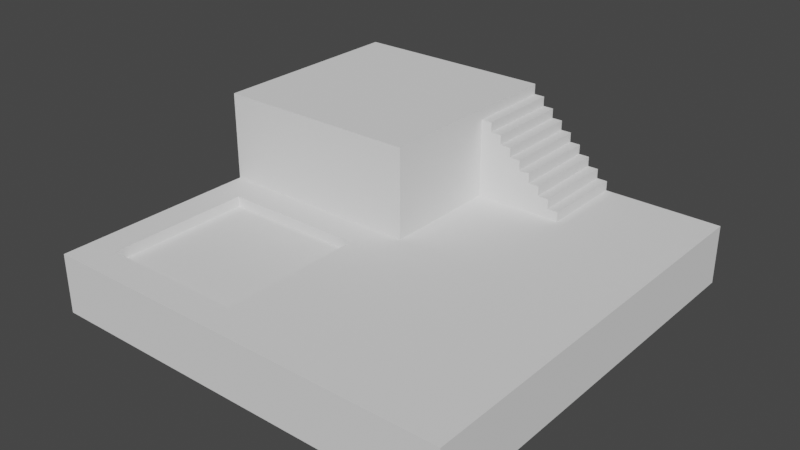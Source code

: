 # Source: Test_Gym.blend  (saved by Blender 2.81.16; exported with 4.5.12 LTS)
import bpy
from mathutils import Matrix  # noqa: F401  (used for matrix-valued properties, if any)

bpy.ops.wm.read_factory_settings(use_empty=True)
scene = bpy.context.scene
scene.name = 'Scene'

# ---- collections
col_collection = bpy.data.collections.new('Collection'); scene.collection.children.link(col_collection)

# ---- world
world_world = bpy.data.worlds.new('World'); scene.world = world_world
world_world.use_nodes = True; world_world.node_tree.nodes.clear()
_N = world_world.node_tree.nodes; _L = world_world.node_tree.links
n0 = _N.new('ShaderNodeOutputWorld'); n0.name = 'World Output'; n0.location = (300, 300)
n1 = _N.new('ShaderNodeBackground'); n1.name = 'Background'; n1.location = (10, 300)
n1.inputs[0].default_value = (0.05088, 0.05088, 0.05088, 1.0)
_L.new(n1.outputs[0], n0.inputs[0])
n0.is_active_output = True
world_world.color = (0.05088, 0.05088, 0.05088)
world_world.use_sun_shadow = False
world_world.sun_shadow_jitter_overblur = 0.0

# ---- meshes
me_cube_001 = bpy.data.meshes.new('Cube.001')
me_cube_001.from_pydata([(-5.0, -5.0, -2.0), (-4.252, -4.252, 0.0), (-5.0, 5.0, -2.0), (5.0, -5.0, -2.0), (5.0, -5.0, 0.0), (5.0, 5.0, -2.0), (5.0, 5.0, 0.0), (-5.0, 0.0, -2.0), (-4.252, -0.7482, 0.0), (5.0, 0.0, -2.0), (5.0, 0.0, 0.0), (0.0, 5.0, -2.0), (0.0, -5.0, -2.0), (-0.7482, -4.252, 0.0), (0.0, 0.0, -2.0), (-5.0, 5.0, 0.0), (0.0, 5.0, 0.0), (-0.7482, -0.7482, 0.0), (-5.0, 0.0, 3.0), (-5.0, 5.0, 3.0), (0.0, 5.0, 3.0), (0.0, 0.0, 3.0), (0.0, 5.0, 0.3333), (0.0, 5.0, 0.6667), (0.0, 5.0, 1.0), (0.0, 5.0, 1.333), (0.0, 5.0, 1.667), (0.0, 5.0, 2.0), (0.0, 5.0, 2.333), (0.0, 5.0, 2.667), (0.0, 0.0, 2.667), (0.0, 0.0, 2.333), (0.0, 0.0, 2.0), (0.0, 0.0, 1.667), (0.0, 0.0, 1.333), (0.0, 0.0, 1.0), (0.0, 0.0, 0.6667), (0.0, 0.0, 0.3333), (-5.0, 5.0, 0.3333), (-5.0, 5.0, 0.6667), (-5.0, 5.0, 1.0), (-5.0, 5.0, 1.333), (-5.0, 5.0, 1.667), (-5.0, 5.0, 2.0), (-5.0, 5.0, 2.333), (-5.0, 5.0, 2.667), (-5.0, 0.0, 2.667), (-5.0, 0.0, 2.333), (-5.0, 0.0, 2.0), (-5.0, 0.0, 1.667), (-5.0, 0.0, 1.333), (-5.0, 0.0, 1.0), (-5.0, 0.0, 0.6667), (-5.0, 0.0, 0.3333), (5.0, 2.875, -2.0), (-5.0, 2.875, -2.0), (5.0, 2.875, 0.0), (0.0, 2.875, -2.0), (0.0, 2.875, 0.0), (-5.0, 2.875, 0.0), (-5.0, 2.875, 3.0), (0.0, 2.875, 3.0), (-5.0, 2.875, 0.3333), (-5.0, 2.875, 0.6667), (-5.0, 2.875, 1.0), (-5.0, 2.875, 1.333), (-5.0, 2.875, 1.667), (-5.0, 2.875, 2.0), (-5.0, 2.875, 2.333), (-5.0, 2.875, 2.667), (0.0, 2.875, 0.3333), (0.0, 2.875, 0.6667), (0.0, 2.875, 1.0), (0.0, 2.875, 1.333), (0.0, 2.875, 1.667), (0.0, 2.875, 2.0), (0.0, 2.875, 2.333), (0.0, 2.875, 2.667), (2.5, 5.0, 0.0), (2.5, -5.0, -2.0), (2.5, 0.0, 0.0), (2.5, 5.0, -2.0), (2.5, -5.0, 0.0), (2.5, 0.0, -2.0), (2.5, 2.875, 0.0), (2.5, 2.875, -2.0), (2.125, 5.0, -2.0), (2.125, -5.0, 0.0), (2.125, 0.0, -2.0), (2.125, 2.875, -2.0), (2.125, 5.0, 0.0), (2.125, -5.0, -2.0), (2.125, 0.0, 0.0), (2.125, 2.875, 0.0), (1.859, 5.0, -2.0), (1.594, 5.0, -2.0), (1.328, 5.0, -2.0), (1.062, 5.0, -2.0), (0.7969, 5.0, -2.0), (0.5312, 5.0, -2.0), (0.2656, 5.0, -2.0), (1.859, -5.0, 0.0), (1.594, -5.0, 0.0), (1.328, -5.0, 0.0), (1.062, -5.0, 0.0), (0.7969, -5.0, 0.0), (0.5312, -5.0, 0.0), (0.2656, -5.0, 0.0), (1.859, 0.0, -2.0), (1.594, 0.0, -2.0), (1.328, 0.0, -2.0), (1.062, 0.0, -2.0), (0.7969, 0.0, -2.0), (0.5312, 0.0, -2.0), (0.2656, 0.0, -2.0), (1.859, 2.875, -2.0), (1.594, 2.875, -2.0), (1.328, 2.875, -2.0), (1.062, 2.875, -2.0), (0.7969, 2.875, -2.0), (0.5312, 2.875, -2.0), (0.2656, 2.875, -2.0), (0.2656, 5.0, 0.0), (0.5312, 5.0, 0.0), (0.7969, 5.0, 0.0), (1.062, 5.0, 0.0), (1.328, 5.0, 0.0), (1.594, 5.0, 0.0), (1.859, 5.0, 0.0), (0.2656, -5.0, -2.0), (0.5312, -5.0, -2.0), (0.7969, -5.0, -2.0), (1.062, -5.0, -2.0), (1.328, -5.0, -2.0), (1.594, -5.0, -2.0), (1.859, -5.0, -2.0), (0.2656, 0.0, 0.0), (0.5312, 0.0, 0.0), (0.7969, 0.0, 0.0), (1.062, 0.0, 0.0), (1.328, 0.0, 0.0), (1.594, 0.0, 0.0), (1.859, 0.0, 0.0), (0.2656, 2.875, 0.0), (0.5312, 2.875, 0.0), (0.7969, 2.875, 0.0), (1.062, 2.875, 0.0), (1.328, 2.875, 0.0), (1.594, 2.875, 0.0), (1.859, 2.875, 0.0), (2.125, 5.0, 0.33), (2.125, 2.875, 0.33), (1.594, 5.0, 0.33), (1.859, 5.0, 0.33), (1.594, 2.875, 0.33), (1.859, 2.875, 0.33), (1.859, 5.0, 0.66), (1.594, 2.875, 0.66), (1.859, 2.875, 0.66), (1.328, 2.875, 0.33), (1.594, 5.0, 0.66), (1.594, 5.0, 0.99), (1.328, 2.875, 0.99), (1.594, 2.875, 0.99), (1.062, 5.0, 0.33), (1.328, 5.0, 0.33), (1.328, 5.0, 0.66), (1.062, 2.875, 0.66), (1.328, 2.875, 0.66), (1.328, 5.0, 0.99), (1.062, 2.875, 0.99), (1.062, 5.0, 1.32), (1.328, 5.0, 1.32), (1.062, 2.875, 1.32), (1.328, 2.875, 1.32), (1.062, 2.875, 0.33), (0.7969, 5.0, 0.66), (1.062, 5.0, 0.66), (1.062, 5.0, 0.99), (0.7969, 5.0, 1.32), (0.7969, 5.0, 1.65), (1.062, 5.0, 1.65), (1.062, 2.875, 1.65), (0.7969, 5.0, 0.33), (0.5312, 2.875, 0.33), (0.7969, 2.875, 0.33), (0.5312, 5.0, 0.66), (0.5312, 2.875, 0.66), (0.7969, 2.875, 0.66), (0.5312, 5.0, 0.99), (0.7969, 5.0, 0.99), (0.5312, 2.875, 0.99), (0.7969, 2.875, 0.99), (0.5312, 5.0, 1.32), (0.5312, 2.875, 1.32), (0.7969, 2.875, 1.32), (0.5312, 5.0, 1.65), (0.5312, 2.875, 1.65), (0.7969, 2.875, 1.65), (0.5312, 5.0, 1.98), (0.7969, 5.0, 1.98), (0.5312, 2.875, 1.98), (0.7969, 2.875, 1.98), (0.2656, 5.0, 0.33), (0.5312, 5.0, 0.33), (0.2656, 5.0, 0.66), (0.2656, 2.875, 0.66), (0.2656, 5.0, 1.65), (0.2656, 5.0, 1.98), (0.2656, 2.875, 1.98), (0.2656, 5.0, 2.31), (0.5312, 5.0, 2.31), (0.2656, 2.875, 2.31), (0.5312, 2.875, 2.31), (0.0, 5.0, 0.33), (0.0, 2.875, 0.33), (0.2656, 2.875, 0.33), (0.0, 5.0, 0.66), (0.0, 2.875, 0.66), (0.0, 5.0, 0.99), (0.0, 2.875, 0.99), (0.2656, 5.0, 0.99), (0.2656, 2.875, 0.99), (0.0, 5.0, 1.32), (0.0, 2.875, 1.32), (0.2656, 5.0, 1.32), (0.2656, 2.875, 1.32), (0.0, 5.0, 1.65), (0.0, 2.875, 1.65), (0.2656, 2.875, 1.65), (0.0, 5.0, 1.98), (0.0, 2.875, 1.98), (0.0, 5.0, 2.31), (0.0, 2.875, 2.31), (0.0, 5.0, 2.64), (0.0, 2.875, 2.64), (0.2656, 5.0, 2.64), (0.2656, 2.875, 2.64), (0.0, -5.0, 0.0), (-5.0, -5.0, 0.0), (-5.0, 0.0, 0.0), (0.0, 0.0, 0.0), (-0.7482, -4.252, -0.3503), (-4.252, -4.252, -0.3503), (-4.252, -0.7482, -0.3503), (-0.7482, -0.7482, -0.3503)], [], [(55, 59, 15, 2), (81, 78, 6, 5), (9, 10, 4, 3), (12, 238, 239, 0), (83, 9, 3, 79), (17, 8, 244, 245), (85, 54, 9, 83), (54, 56, 10, 9), (0, 239, 240, 7), (55, 57, 14, 7), (143, 58, 241, 136), (136, 241, 238, 107), (7, 14, 12, 0), (129, 107, 238, 12), (2, 15, 16, 11), (77, 29, 20, 61), (61, 60, 18, 21), (29, 45, 19, 20), (46, 30, 21, 18), (69, 46, 18, 60), (59, 240, 53, 62), (62, 53, 52, 63), (63, 52, 51, 64), (64, 51, 50, 65), (65, 50, 49, 66), (66, 49, 48, 67), (67, 48, 47, 68), (68, 47, 46, 69), (240, 241, 37, 53), (53, 37, 36, 52), (52, 36, 35, 51), (51, 35, 34, 50), (50, 34, 33, 49), (49, 33, 32, 48), (48, 32, 31, 47), (47, 31, 30, 46), (16, 15, 38, 22), (22, 38, 39, 23), (23, 39, 40, 24), (24, 40, 41, 25), (25, 41, 42, 26), (26, 42, 43, 27), (27, 43, 44, 28), (28, 44, 45, 29), (58, 16, 22, 70), (70, 22, 23, 71), (71, 23, 24, 72), (72, 24, 25, 73), (73, 25, 26, 74), (74, 26, 27, 75), (75, 27, 28, 76), (76, 28, 29, 77), (31, 76, 77, 30), (32, 75, 76, 31), (33, 74, 75, 32), (34, 73, 74, 33), (35, 72, 73, 34), (36, 71, 72, 35), (37, 70, 71, 36), (241, 58, 70, 37), (44, 68, 69, 45), (43, 67, 68, 44), (42, 66, 67, 43), (41, 65, 66, 42), (40, 64, 65, 41), (39, 63, 64, 40), (38, 62, 63, 39), (15, 59, 62, 38), (45, 69, 60, 19), (20, 19, 60, 61), (30, 77, 61, 21), (122, 16, 214, 203), (2, 11, 57, 55), (5, 6, 56, 54), (81, 5, 54, 85), (7, 240, 59, 55), (86, 81, 85, 89), (6, 78, 84, 56), (3, 4, 82, 79), (10, 80, 82, 4), (56, 84, 80, 10), (89, 85, 83, 88), (88, 83, 79, 91), (86, 90, 78, 81), (94, 128, 90, 86), (108, 88, 91, 135), (115, 89, 88, 108), (94, 86, 89, 115), (78, 90, 93, 84), (79, 82, 87, 91), (80, 92, 87, 82), (84, 93, 92, 80), (11, 100, 121, 57), (100, 99, 120, 121), (99, 98, 119, 120), (98, 97, 118, 119), (97, 96, 117, 118), (96, 95, 116, 117), (95, 94, 115, 116), (57, 121, 114, 14), (121, 120, 113, 114), (120, 119, 112, 113), (119, 118, 111, 112), (118, 117, 110, 111), (117, 116, 109, 110), (116, 115, 108, 109), (14, 114, 129, 12), (114, 113, 130, 129), (113, 112, 131, 130), (112, 111, 132, 131), (111, 110, 133, 132), (110, 109, 134, 133), (109, 108, 135, 134), (11, 16, 122, 100), (100, 122, 123, 99), (99, 123, 124, 98), (98, 124, 125, 97), (97, 125, 126, 96), (96, 126, 127, 95), (95, 127, 128, 94), (149, 93, 151, 155), (127, 148, 154, 152), (146, 147, 159, 175), (145, 146, 175, 185), (124, 123, 204, 183), (143, 144, 184, 216), (91, 87, 101, 135), (135, 101, 102, 134), (134, 102, 103, 133), (133, 103, 104, 132), (132, 104, 105, 131), (131, 105, 106, 130), (130, 106, 107, 129), (92, 142, 101, 87), (142, 141, 102, 101), (141, 140, 103, 102), (140, 139, 104, 103), (139, 138, 105, 104), (138, 137, 106, 105), (137, 136, 107, 106), (93, 149, 142, 92), (149, 148, 141, 142), (148, 147, 140, 141), (147, 146, 139, 140), (146, 145, 138, 139), (145, 144, 137, 138), (144, 143, 136, 137), (150, 153, 155, 151), (93, 90, 150, 151), (90, 128, 153, 150), (152, 154, 157, 160), (148, 149, 155, 154), (149, 128, 153, 155), (128, 127, 152, 153), (156, 160, 157, 158), (154, 155, 158, 157), (155, 153, 156, 158), (153, 152, 160, 156), (127, 126, 165, 152), (126, 147, 159, 165), (147, 148, 154, 159), (166, 168, 162, 169), (152, 165, 166, 160), (165, 159, 168, 166), (159, 154, 157, 168), (161, 169, 162, 163), (168, 157, 163, 162), (157, 160, 161, 163), (160, 166, 169, 161), (126, 125, 164, 165), (125, 146, 175, 164), (177, 167, 170, 178), (165, 164, 177, 166), (164, 175, 167, 177), (175, 159, 168, 167), (162, 169, 172, 174), (167, 168, 162, 170), (166, 177, 178, 169), (172, 171, 173, 174), (169, 178, 171, 172), (178, 170, 173, 171), (170, 162, 174, 173), (183, 185, 188, 176), (125, 124, 183, 164), (185, 175, 167, 188), (164, 183, 176, 177), (190, 192, 195, 179), (177, 176, 190, 178), (176, 188, 192, 190), (188, 167, 170, 192), (195, 173, 182, 198), (192, 170, 173, 195), (178, 190, 179, 171), (181, 180, 198, 182), (173, 171, 181, 182), (171, 179, 180, 181), (179, 195, 198, 180), (204, 184, 187, 186), (145, 124, 183, 185), (144, 145, 185, 184), (123, 144, 184, 204), (184, 185, 188, 187), (183, 204, 186, 176), (176, 186, 189, 190), (186, 187, 191, 189), (187, 188, 192, 191), (193, 194, 197, 196), (190, 189, 193, 179), (189, 191, 194, 193), (191, 192, 195, 194), (198, 180, 200, 202), (194, 195, 198, 197), (179, 193, 196, 180), (200, 199, 201, 202), (180, 196, 199, 200), (196, 197, 201, 199), (197, 198, 202, 201), (203, 216, 206, 205), (122, 143, 216, 203), (123, 122, 203, 204), (216, 184, 187, 206), (204, 203, 205, 186), (186, 205, 221, 189), (205, 206, 222, 221), (206, 187, 191, 222), (226, 194, 197, 229), (222, 191, 194, 226), (189, 221, 225, 193), (193, 225, 207, 196), (225, 226, 229, 207), (208, 209, 212, 210), (196, 207, 208, 199), (207, 229, 209, 208), (229, 197, 201, 209), (211, 210, 212, 213), (209, 201, 213, 212), (201, 199, 211, 213), (199, 208, 210, 211), (215, 216, 206, 218), (16, 58, 215, 214), (58, 143, 216, 215), (214, 215, 218, 217), (203, 214, 217, 205), (220, 222, 226, 224), (205, 217, 219, 221), (218, 206, 222, 220), (217, 218, 220, 219), (223, 224, 228, 227), (219, 220, 224, 223), (222, 221, 225, 226), (221, 219, 223, 225), (225, 223, 227, 207), (224, 226, 229, 228), (231, 209, 212, 233), (207, 227, 230, 208), (228, 229, 209, 231), (227, 228, 231, 230), (212, 210, 236, 237), (230, 231, 233, 232), (208, 230, 232, 210), (236, 234, 235, 237), (210, 232, 234, 236), (233, 212, 237, 235), (232, 233, 235, 234), (13, 1, 239, 238), (1, 8, 240, 239), (8, 17, 241, 240), (17, 13, 238, 241), (245, 244, 243, 242), (1, 13, 242, 243), (13, 17, 245, 242), (8, 1, 243, 244)])
_uv = me_cube_001.uv_layers.new(name='UVMap')
_uv.uv.foreach_set('vector', [0.375, 0.1969, 0.625, 0.1969, 0.625, 0.25, 0.375, 0.25, 0.375, 0.4375, 0.625, 0.4375, 0.625, 0.5, 0.375, 0.5, 0.375, 0.625, 0.625, 0.625, 0.625, 0.75, 0.375, 0.75, 0.375, 0.875, 0.625, 0.875, 0.625, 1.0, 0.375, 1.0, 0.3125, 0.625, 0.375, 0.625, 0.375, 0.75, 0.3125, 0.75, 0.7687, 0.6437, 0.8563, 0.6437, 0.8563, 0.6437, 0.7687, 0.6437, 0.3125, 0.5531, 0.375, 0.5531, 0.375, 0.625, 0.3125, 0.625, 0.375, 0.5531, 0.625, 0.5531, 0.625, 0.625, 0.375, 0.625, 0.375, 0.0, 0.625, 0.0, 0.625, 0.125, 0.375, 0.125, 0.125, 0.5531, 0.25, 0.5531, 0.25, 0.625, 0.125, 0.625, 0.7434, 0.5531, 0.75, 0.5531, 0.75, 0.625, 0.7434, 0.625, 0.7434, 0.625, 0.75, 0.625, 0.75, 0.75, 0.7434, 0.75, 0.125, 0.625, 0.25, 0.625, 0.25, 0.75, 0.125, 0.75, 0.375, 0.8684, 0.625, 0.8684, 0.625, 0.875, 0.375, 0.875, 0.375, 0.25, 0.625, 0.25, 0.625, 0.375, 0.375, 0.375, 0.75, 0.5531, 0.75, 0.5, 0.75, 0.5, 0.75, 0.5531, 0.75, 0.5531, 0.875, 0.5531, 0.875, 0.625, 0.75, 0.625, 0.625, 0.375, 0.625, 0.25, 0.625, 0.25, 0.625, 0.375, 0.875, 0.625, 0.75, 0.625, 0.75, 0.625, 0.875, 0.625, 0.625, 0.1969, 0.625, 0.125, 0.625, 0.125, 0.625, 0.1969, 0.625, 0.1969, 0.625, 0.125, 0.625, 0.125, 0.625, 0.1969, 0.625, 0.1969, 0.625, 0.125, 0.625, 0.125, 0.625, 0.1969, 0.625, 0.1969, 0.625, 0.125, 0.625, 0.125, 0.625, 0.1969, 0.625, 0.1969, 0.625, 0.125, 0.625, 0.125, 0.625, 0.1969, 0.625, 0.1969, 0.625, 0.125, 0.625, 0.125, 0.625, 0.1969, 0.625, 0.1969, 0.625, 0.125, 0.625, 0.125, 0.625, 0.1969, 0.625, 0.1969, 0.625, 0.125, 0.625, 0.125, 0.625, 0.1969, 0.625, 0.1969, 0.625, 0.125, 0.625, 0.125, 0.625, 0.1969, 0.875, 0.625, 0.75, 0.625, 0.75, 0.625, 0.875, 0.625, 0.875, 0.625, 0.75, 0.625, 0.75, 0.625, 0.875, 0.625, 0.875, 0.625, 0.75, 0.625, 0.75, 0.625, 0.875, 0.625, 0.875, 0.625, 0.75, 0.625, 0.75, 0.625, 0.875, 0.625, 0.875, 0.625, 0.75, 0.625, 0.75, 0.625, 0.875, 0.625, 0.875, 0.625, 0.75, 0.625, 0.75, 0.625, 0.875, 0.625, 0.875, 0.625, 0.75, 0.625, 0.75, 0.625, 0.875, 0.625, 0.875, 0.625, 0.75, 0.625, 0.75, 0.625, 0.875, 0.625, 0.625, 0.375, 0.625, 0.25, 0.625, 0.25, 0.625, 0.375, 0.625, 0.375, 0.625, 0.25, 0.625, 0.25, 0.625, 0.375, 0.625, 0.375, 0.625, 0.25, 0.625, 0.25, 0.625, 0.375, 0.625, 0.375, 0.625, 0.25, 0.625, 0.25, 0.625, 0.375, 0.625, 0.375, 0.625, 0.25, 0.625, 0.25, 0.625, 0.375, 0.625, 0.375, 0.625, 0.25, 0.625, 0.25, 0.625, 0.375, 0.625, 0.375, 0.625, 0.25, 0.625, 0.25, 0.625, 0.375, 0.625, 0.375, 0.625, 0.25, 0.625, 0.25, 0.625, 0.375, 0.75, 0.5531, 0.75, 0.5, 0.75, 0.5, 0.75, 0.5531, 0.75, 0.5531, 0.75, 0.5, 0.75, 0.5, 0.75, 0.5531, 0.75, 0.5531, 0.75, 0.5, 0.75, 0.5, 0.75, 0.5531, 0.75, 0.5531, 0.75, 0.5, 0.75, 0.5, 0.75, 0.5531, 0.75, 0.5531, 0.75, 0.5, 0.75, 0.5, 0.75, 0.5531, 0.75, 0.5531, 0.75, 0.5, 0.75, 0.5, 0.75, 0.5531, 0.75, 0.5531, 0.75, 0.5, 0.75, 0.5, 0.75, 0.5531, 0.75, 0.5531, 0.75, 0.5, 0.75, 0.5, 0.75, 0.5531, 0.75, 0.625, 0.75, 0.5531, 0.75, 0.5531, 0.75, 0.625, 0.75, 0.625, 0.75, 0.5531, 0.75, 0.5531, 0.75, 0.625, 0.75, 0.625, 0.75, 0.5531, 0.75, 0.5531, 0.75, 0.625, 0.75, 0.625, 0.75, 0.5531, 0.75, 0.5531, 0.75, 0.625, 0.75, 0.625, 0.75, 0.5531, 0.75, 0.5531, 0.75, 0.625, 0.75, 0.625, 0.75, 0.5531, 0.75, 0.5531, 0.75, 0.625, 0.75, 0.625, 0.75, 0.5531, 0.75, 0.5531, 0.75, 0.625, 0.75, 0.625, 0.75, 0.5531, 0.75, 0.5531, 0.75, 0.625, 0.625, 0.25, 0.625, 0.1969, 0.625, 0.1969, 0.625, 0.25, 0.625, 0.25, 0.625, 0.1969, 0.625, 0.1969, 0.625, 0.25, 0.625, 0.25, 0.625, 0.1969, 0.625, 0.1969, 0.625, 0.25, 0.625, 0.25, 0.625, 0.1969, 0.625, 0.1969, 0.625, 0.25, 0.625, 0.25, 0.625, 0.1969, 0.625, 0.1969, 0.625, 0.25, 0.625, 0.25, 0.625, 0.1969, 0.625, 0.1969, 0.625, 0.25, 0.625, 0.25, 0.625, 0.1969, 0.625, 0.1969, 0.625, 0.25, 0.625, 0.25, 0.625, 0.1969, 0.625, 0.1969, 0.625, 0.25, 0.625, 0.25, 0.625, 0.1969, 0.625, 0.1969, 0.625, 0.25, 0.75, 0.5, 0.875, 0.5, 0.875, 0.5531, 0.75, 0.5531, 0.75, 0.625, 0.75, 0.5531, 0.75, 0.5531, 0.75, 0.625, 0.625, 0.3816, 0.625, 0.375, 0.625, 0.375, 0.625, 0.3816, 0.125, 0.5, 0.25, 0.5, 0.25, 0.5531, 0.125, 0.5531, 0.375, 0.5, 0.625, 0.5, 0.625, 0.5531, 0.375, 0.5531, 0.3125, 0.5, 0.375, 0.5, 0.375, 0.5531, 0.3125, 0.5531, 0.375, 0.125, 0.625, 0.125, 0.625, 0.1969, 0.375, 0.1969, 0.3031, 0.5, 0.3125, 0.5, 0.3125, 0.5531, 0.3031, 0.5531, 0.625, 0.5, 0.6875, 0.5, 0.6875, 0.5531, 0.625, 0.5531, 0.375, 0.75, 0.625, 0.75, 0.625, 0.8125, 0.375, 0.8125, 0.625, 0.625, 0.6875, 0.625, 0.6875, 0.75, 0.625, 0.75, 0.625, 0.5531, 0.6875, 0.5531, 0.6875, 0.625, 0.625, 0.625, 0.3031, 0.5531, 0.3125, 0.5531, 0.3125, 0.625, 0.3031, 0.625, 0.3031, 0.625, 0.3125, 0.625, 0.3125, 0.75, 0.3031, 0.75, 0.375, 0.4281, 0.625, 0.4281, 0.625, 0.4375, 0.375, 0.4375, 0.375, 0.4215, 0.625, 0.4215, 0.625, 0.4281, 0.375, 0.4281, 0.2965, 0.625, 0.3031, 0.625, 0.3031, 0.75, 0.2965, 0.75, 0.2965, 0.5531, 0.3031, 0.5531, 0.3031, 0.625, 0.2965, 0.625, 0.2965, 0.5, 0.3031, 0.5, 0.3031, 0.5531, 0.2965, 0.5531, 0.6875, 0.5, 0.6969, 0.5, 0.6969, 0.5531, 0.6875, 0.5531, 0.375, 0.8125, 0.625, 0.8125, 0.625, 0.8219, 0.375, 0.8219, 0.6875, 0.625, 0.6969, 0.625, 0.6969, 0.75, 0.6875, 0.75, 0.6875, 0.5531, 0.6969, 0.5531, 0.6969, 0.625, 0.6875, 0.625, 0.25, 0.5, 0.2566, 0.5, 0.2566, 0.5531, 0.25, 0.5531, 0.2566, 0.5, 0.2633, 0.5, 0.2633, 0.5531, 0.2566, 0.5531, 0.2633, 0.5, 0.2699, 0.5, 0.2699, 0.5531, 0.2633, 0.5531, 0.2699, 0.5, 0.2766, 0.5, 0.2766, 0.5531, 0.2699, 0.5531, 0.2766, 0.5, 0.2832, 0.5, 0.2832, 0.5531, 0.2766, 0.5531, 0.2832, 0.5, 0.2898, 0.5, 0.2898, 0.5531, 0.2832, 0.5531, 0.2898, 0.5, 0.2965, 0.5, 0.2965, 0.5531, 0.2898, 0.5531, 0.25, 0.5531, 0.2566, 0.5531, 0.2566, 0.625, 0.25, 0.625, 0.2566, 0.5531, 0.2633, 0.5531, 0.2633, 0.625, 0.2566, 0.625, 0.2633, 0.5531, 0.2699, 0.5531, 0.2699, 0.625, 0.2633, 0.625, 0.2699, 0.5531, 0.2766, 0.5531, 0.2766, 0.625, 0.2699, 0.625, 0.2766, 0.5531, 0.2832, 0.5531, 0.2832, 0.625, 0.2766, 0.625, 0.2832, 0.5531, 0.2898, 0.5531, 0.2898, 0.625, 0.2832, 0.625, 0.2898, 0.5531, 0.2965, 0.5531, 0.2965, 0.625, 0.2898, 0.625, 0.25, 0.625, 0.2566, 0.625, 0.2566, 0.75, 0.25, 0.75, 0.2566, 0.625, 0.2633, 0.625, 0.2633, 0.75, 0.2566, 0.75, 0.2633, 0.625, 0.2699, 0.625, 0.2699, 0.75, 0.2633, 0.75, 0.2699, 0.625, 0.2766, 0.625, 0.2766, 0.75, 0.2699, 0.75, 0.2766, 0.625, 0.2832, 0.625, 0.2832, 0.75, 0.2766, 0.75, 0.2832, 0.625, 0.2898, 0.625, 0.2898, 0.75, 0.2832, 0.75, 0.2898, 0.625, 0.2965, 0.625, 0.2965, 0.75, 0.2898, 0.75, 0.375, 0.375, 0.625, 0.375, 0.625, 0.3816, 0.375, 0.3816, 0.375, 0.3816, 0.625, 0.3816, 0.625, 0.3883, 0.375, 0.3883, 0.375, 0.3883, 0.625, 0.3883, 0.625, 0.3949, 0.375, 0.3949, 0.375, 0.3949, 0.625, 0.3949, 0.625, 0.4016, 0.375, 0.4016, 0.375, 0.4016, 0.625, 0.4016, 0.625, 0.4082, 0.375, 0.4082, 0.375, 0.4082, 0.625, 0.4082, 0.625, 0.4148, 0.375, 0.4148, 0.375, 0.4148, 0.625, 0.4148, 0.625, 0.4215, 0.375, 0.4215, 0.7035, 0.5531, 0.6969, 0.5531, 0.6969, 0.5531, 0.7035, 0.5531, 0.7102, 0.5, 0.7102, 0.5531, 0.7102, 0.5531, 0.7102, 0.5, 0.7234, 0.5531, 0.7168, 0.5531, 0.7168, 0.5531, 0.7234, 0.5531, 0.7301, 0.5531, 0.7234, 0.5531, 0.7234, 0.5531, 0.7301, 0.5531, 0.625, 0.3949, 0.625, 0.3883, 0.625, 0.3883, 0.625, 0.3949, 0.7434, 0.5531, 0.7367, 0.5531, 0.7367, 0.5531, 0.7434, 0.5531, 0.375, 0.8219, 0.625, 0.8219, 0.625, 0.8285, 0.375, 0.8285, 0.375, 0.8285, 0.625, 0.8285, 0.625, 0.8352, 0.375, 0.8352, 0.375, 0.8352, 0.625, 0.8352, 0.625, 0.8418, 0.375, 0.8418, 0.375, 0.8418, 0.625, 0.8418, 0.625, 0.8484, 0.375, 0.8484, 0.375, 0.8484, 0.625, 0.8484, 0.625, 0.8551, 0.375, 0.8551, 0.375, 0.8551, 0.625, 0.8551, 0.625, 0.8617, 0.375, 0.8617, 0.375, 0.8617, 0.625, 0.8617, 0.625, 0.8684, 0.375, 0.8684, 0.6969, 0.625, 0.7035, 0.625, 0.7035, 0.75, 0.6969, 0.75, 0.7035, 0.625, 0.7102, 0.625, 0.7102, 0.75, 0.7035, 0.75, 0.7102, 0.625, 0.7168, 0.625, 0.7168, 0.75, 0.7102, 0.75, 0.7168, 0.625, 0.7234, 0.625, 0.7234, 0.75, 0.7168, 0.75, 0.7234, 0.625, 0.7301, 0.625, 0.7301, 0.75, 0.7234, 0.75, 0.7301, 0.625, 0.7367, 0.625, 0.7367, 0.75, 0.7301, 0.75, 0.7367, 0.625, 0.7434, 0.625, 0.7434, 0.75, 0.7367, 0.75, 0.6969, 0.5531, 0.7035, 0.5531, 0.7035, 0.625, 0.6969, 0.625, 0.7035, 0.5531, 0.7102, 0.5531, 0.7102, 0.625, 0.7035, 0.625, 0.7102, 0.5531, 0.7168, 0.5531, 0.7168, 0.625, 0.7102, 0.625, 0.7168, 0.5531, 0.7234, 0.5531, 0.7234, 0.625, 0.7168, 0.625, 0.7234, 0.5531, 0.7301, 0.5531, 0.7301, 0.625, 0.7234, 0.625, 0.7301, 0.5531, 0.7367, 0.5531, 0.7367, 0.625, 0.7301, 0.625, 0.7367, 0.5531, 0.7434, 0.5531, 0.7434, 0.625, 0.7367, 0.625, 0.6969, 0.5, 0.7035, 0.5, 0.7035, 0.5531, 0.6969, 0.5531, 0.6969, 0.5531, 0.6969, 0.5, 0.6969, 0.5, 0.6969, 0.5531, 0.625, 0.4281, 0.625, 0.4215, 0.625, 0.4215, 0.625, 0.4281, 0.7102, 0.5, 0.7102, 0.5531, 0.7102, 0.5531, 0.7102, 0.5, 0.7102, 0.5531, 0.7035, 0.5531, 0.7035, 0.5531, 0.7102, 0.5531, 0.7035, 0.5531, 0.7035, 0.5, 0.7035, 0.5, 0.7035, 0.5531, 0.625, 0.4215, 0.625, 0.4148, 0.625, 0.4148, 0.625, 0.4215, 0.7035, 0.5, 0.7102, 0.5, 0.7102, 0.5531, 0.7035, 0.5531, 0.7102, 0.5531, 0.7035, 0.5531, 0.7035, 0.5531, 0.7102, 0.5531, 0.7035, 0.5531, 0.7035, 0.5, 0.7035, 0.5, 0.7035, 0.5531, 0.625, 0.4215, 0.625, 0.4148, 0.625, 0.4148, 0.625, 0.4215, 0.625, 0.4148, 0.625, 0.4082, 0.625, 0.4082, 0.625, 0.4148, 0.7168, 0.5, 0.7168, 0.5531, 0.7168, 0.5531, 0.7168, 0.5, 0.7168, 0.5531, 0.7102, 0.5531, 0.7102, 0.5531, 0.7168, 0.5531, 0.7168, 0.5, 0.7168, 0.5531, 0.7168, 0.5531, 0.7168, 0.5, 0.625, 0.4148, 0.625, 0.4082, 0.625, 0.4082, 0.625, 0.4148, 0.7168, 0.5, 0.7168, 0.5531, 0.7168, 0.5531, 0.7168, 0.5, 0.7168, 0.5531, 0.7102, 0.5531, 0.7102, 0.5531, 0.7168, 0.5531, 0.7102, 0.5, 0.7168, 0.5, 0.7168, 0.5531, 0.7102, 0.5531, 0.7168, 0.5531, 0.7102, 0.5531, 0.7102, 0.5531, 0.7168, 0.5531, 0.7102, 0.5531, 0.7102, 0.5, 0.7102, 0.5, 0.7102, 0.5531, 0.625, 0.4148, 0.625, 0.4082, 0.625, 0.4082, 0.625, 0.4148, 0.625, 0.4082, 0.625, 0.4016, 0.625, 0.4016, 0.625, 0.4082, 0.7234, 0.5, 0.7234, 0.5531, 0.7234, 0.5531, 0.7234, 0.5, 0.7234, 0.5, 0.7234, 0.5531, 0.7234, 0.5531, 0.7234, 0.5, 0.625, 0.4082, 0.625, 0.4016, 0.625, 0.4016, 0.625, 0.4082, 0.7234, 0.5, 0.7234, 0.5531, 0.7234, 0.5531, 0.7234, 0.5, 0.7234, 0.5531, 0.7168, 0.5531, 0.7168, 0.5531, 0.7234, 0.5531, 0.7168, 0.5531, 0.7168, 0.5, 0.7168, 0.5, 0.7168, 0.5531, 0.7234, 0.5531, 0.7168, 0.5531, 0.7168, 0.5531, 0.7234, 0.5531, 0.625, 0.4082, 0.625, 0.4016, 0.625, 0.4016, 0.625, 0.4082, 0.7168, 0.5, 0.7234, 0.5, 0.7234, 0.5531, 0.7168, 0.5531, 0.625, 0.4082, 0.625, 0.4016, 0.625, 0.4016, 0.625, 0.4082, 0.7234, 0.5, 0.7234, 0.5531, 0.7234, 0.5531, 0.7234, 0.5, 0.7234, 0.5531, 0.7168, 0.5531, 0.7168, 0.5531, 0.7234, 0.5531, 0.7301, 0.5, 0.7301, 0.5531, 0.7301, 0.5531, 0.7301, 0.5, 0.625, 0.4016, 0.625, 0.3949, 0.625, 0.3949, 0.625, 0.4016, 0.7301, 0.5531, 0.7234, 0.5531, 0.7234, 0.5531, 0.7301, 0.5531, 0.625, 0.4016, 0.625, 0.3949, 0.625, 0.3949, 0.625, 0.4016, 0.7301, 0.5, 0.7301, 0.5531, 0.7301, 0.5531, 0.7301, 0.5, 0.625, 0.4016, 0.625, 0.3949, 0.625, 0.3949, 0.625, 0.4016, 0.7301, 0.5, 0.7301, 0.5531, 0.7301, 0.5531, 0.7301, 0.5, 0.7301, 0.5531, 0.7234, 0.5531, 0.7234, 0.5531, 0.7301, 0.5531, 0.7301, 0.5531, 0.7234, 0.5531, 0.7234, 0.5531, 0.7301, 0.5531, 0.7301, 0.5531, 0.7234, 0.5531, 0.7234, 0.5531, 0.7301, 0.5531, 0.625, 0.4016, 0.625, 0.3949, 0.625, 0.3949, 0.625, 0.4016, 0.7234, 0.5, 0.7301, 0.5, 0.7301, 0.5531, 0.7234, 0.5531, 0.7234, 0.5531, 0.7234, 0.5, 0.7234, 0.5, 0.7234, 0.5531, 0.625, 0.4016, 0.625, 0.3949, 0.625, 0.3949, 0.625, 0.4016, 0.7301, 0.5, 0.7301, 0.5531, 0.7301, 0.5531, 0.7301, 0.5, 0.7367, 0.5, 0.7367, 0.5531, 0.7367, 0.5531, 0.7367, 0.5, 0.7301, 0.5531, 0.7301, 0.5, 0.7301, 0.5, 0.7301, 0.5531, 0.7367, 0.5531, 0.7301, 0.5531, 0.7301, 0.5531, 0.7367, 0.5531, 0.7367, 0.5, 0.7367, 0.5531, 0.7367, 0.5531, 0.7367, 0.5, 0.7367, 0.5531, 0.7301, 0.5531, 0.7301, 0.5531, 0.7367, 0.5531, 0.625, 0.3949, 0.625, 0.3883, 0.625, 0.3883, 0.625, 0.3949, 0.625, 0.3949, 0.625, 0.3883, 0.625, 0.3883, 0.625, 0.3949, 0.7367, 0.5, 0.7367, 0.5531, 0.7367, 0.5531, 0.7367, 0.5, 0.7367, 0.5531, 0.7301, 0.5531, 0.7301, 0.5531, 0.7367, 0.5531, 0.7367, 0.5, 0.7367, 0.5531, 0.7367, 0.5531, 0.7367, 0.5, 0.625, 0.3949, 0.625, 0.3883, 0.625, 0.3883, 0.625, 0.3949, 0.7367, 0.5, 0.7367, 0.5531, 0.7367, 0.5531, 0.7367, 0.5, 0.7367, 0.5531, 0.7301, 0.5531, 0.7301, 0.5531, 0.7367, 0.5531, 0.7301, 0.5531, 0.7301, 0.5, 0.7301, 0.5, 0.7301, 0.5531, 0.7367, 0.5531, 0.7301, 0.5531, 0.7301, 0.5531, 0.7367, 0.5531, 0.625, 0.3949, 0.625, 0.3883, 0.625, 0.3883, 0.625, 0.3949, 0.7301, 0.5, 0.7367, 0.5, 0.7367, 0.5531, 0.7301, 0.5531, 0.625, 0.3949, 0.625, 0.3883, 0.625, 0.3883, 0.625, 0.3949, 0.7367, 0.5, 0.7367, 0.5531, 0.7367, 0.5531, 0.7367, 0.5, 0.7367, 0.5531, 0.7301, 0.5531, 0.7301, 0.5531, 0.7367, 0.5531, 0.7434, 0.5, 0.7434, 0.5531, 0.7434, 0.5531, 0.7434, 0.5, 0.7434, 0.5, 0.7434, 0.5531, 0.7434, 0.5531, 0.7434, 0.5, 0.625, 0.3883, 0.625, 0.3816, 0.625, 0.3816, 0.625, 0.3883, 0.7434, 0.5531, 0.7367, 0.5531, 0.7367, 0.5531, 0.7434, 0.5531, 0.625, 0.3883, 0.625, 0.3816, 0.625, 0.3816, 0.625, 0.3883, 0.625, 0.3883, 0.625, 0.3816, 0.625, 0.3816, 0.625, 0.3883, 0.7434, 0.5, 0.7434, 0.5531, 0.7434, 0.5531, 0.7434, 0.5, 0.7434, 0.5531, 0.7367, 0.5531, 0.7367, 0.5531, 0.7434, 0.5531, 0.7434, 0.5531, 0.7367, 0.5531, 0.7367, 0.5531, 0.7434, 0.5531, 0.7434, 0.5531, 0.7367, 0.5531, 0.7367, 0.5531, 0.7434, 0.5531, 0.625, 0.3883, 0.625, 0.3816, 0.625, 0.3816, 0.625, 0.3883, 0.625, 0.3883, 0.625, 0.3816, 0.625, 0.3816, 0.625, 0.3883, 0.7434, 0.5, 0.7434, 0.5531, 0.7434, 0.5531, 0.7434, 0.5, 0.7434, 0.5, 0.7434, 0.5531, 0.7434, 0.5531, 0.7434, 0.5, 0.625, 0.3883, 0.625, 0.3816, 0.625, 0.3816, 0.625, 0.3883, 0.7434, 0.5, 0.7434, 0.5531, 0.7434, 0.5531, 0.7434, 0.5, 0.7434, 0.5531, 0.7367, 0.5531, 0.7367, 0.5531, 0.7434, 0.5531, 0.7367, 0.5, 0.7434, 0.5, 0.7434, 0.5531, 0.7367, 0.5531, 0.7434, 0.5531, 0.7367, 0.5531, 0.7367, 0.5531, 0.7434, 0.5531, 0.7367, 0.5531, 0.7367, 0.5, 0.7367, 0.5, 0.7367, 0.5531, 0.625, 0.3883, 0.625, 0.3816, 0.625, 0.3816, 0.625, 0.3883, 0.75, 0.5531, 0.7434, 0.5531, 0.7434, 0.5531, 0.75, 0.5531, 0.75, 0.5, 0.75, 0.5531, 0.75, 0.5531, 0.75, 0.5, 0.75, 0.5531, 0.7434, 0.5531, 0.7434, 0.5531, 0.75, 0.5531, 0.75, 0.5, 0.75, 0.5531, 0.75, 0.5531, 0.75, 0.5, 0.625, 0.3816, 0.625, 0.375, 0.625, 0.375, 0.625, 0.3816, 0.75, 0.5531, 0.7434, 0.5531, 0.7434, 0.5531, 0.75, 0.5531, 0.625, 0.3816, 0.625, 0.375, 0.625, 0.375, 0.625, 0.3816, 0.75, 0.5531, 0.7434, 0.5531, 0.7434, 0.5531, 0.75, 0.5531, 0.75, 0.5, 0.75, 0.5531, 0.75, 0.5531, 0.75, 0.5, 0.75, 0.5, 0.75, 0.5531, 0.75, 0.5531, 0.75, 0.5, 0.75, 0.5, 0.75, 0.5531, 0.75, 0.5531, 0.75, 0.5, 0.7434, 0.5531, 0.7434, 0.5, 0.7434, 0.5, 0.7434, 0.5531, 0.625, 0.3816, 0.625, 0.375, 0.625, 0.375, 0.625, 0.3816, 0.625, 0.3816, 0.625, 0.375, 0.625, 0.375, 0.625, 0.3816, 0.75, 0.5531, 0.7434, 0.5531, 0.7434, 0.5531, 0.75, 0.5531, 0.75, 0.5531, 0.7434, 0.5531, 0.7434, 0.5531, 0.75, 0.5531, 0.625, 0.3816, 0.625, 0.375, 0.625, 0.375, 0.625, 0.3816, 0.75, 0.5531, 0.7434, 0.5531, 0.7434, 0.5531, 0.75, 0.5531, 0.75, 0.5, 0.75, 0.5531, 0.75, 0.5531, 0.75, 0.5, 0.7434, 0.5531, 0.7434, 0.5, 0.7434, 0.5, 0.7434, 0.5531, 0.75, 0.5, 0.75, 0.5531, 0.75, 0.5531, 0.75, 0.5, 0.625, 0.3816, 0.625, 0.375, 0.625, 0.375, 0.625, 0.3816, 0.7434, 0.5, 0.75, 0.5, 0.75, 0.5531, 0.7434, 0.5531, 0.625, 0.3816, 0.625, 0.375, 0.625, 0.375, 0.625, 0.3816, 0.75, 0.5531, 0.7434, 0.5531, 0.7434, 0.5531, 0.75, 0.5531, 0.75, 0.5, 0.75, 0.5531, 0.75, 0.5531, 0.75, 0.5, 0.7687, 0.7313, 0.8563, 0.7313, 0.875, 0.75, 0.75, 0.75, 0.8563, 0.7313, 0.8563, 0.6437, 0.875, 0.625, 0.875, 0.75, 0.8563, 0.6437, 0.7687, 0.6437, 0.75, 0.625, 0.875, 0.625, 0.7687, 0.6437, 0.7687, 0.7313, 0.75, 0.75, 0.75, 0.625, 0.7687, 0.6437, 0.8563, 0.6437, 0.8563, 0.7313, 0.7687, 0.7313, 0.8563, 0.7313, 0.7687, 0.7313, 0.7687, 0.7313, 0.8563, 0.7313, 0.7687, 0.7313, 0.7687, 0.6437, 0.7687, 0.6437, 0.7687, 0.7313, 0.8563, 0.6437, 0.8563, 0.7313, 0.8563, 0.7313, 0.8563, 0.6437])
me_cube_001.use_remesh_fix_poles = True
me_cube_001.use_remesh_preserve_attributes = False
me_cube_001.use_mirror_vertex_groups = False
me_cube_001.update()

# ---- objects
ob_cube = bpy.data.objects.new('Cube', me_cube_001)

# ---- transforms, parenting, visibility, modifiers, constraints
ob_cube.location = (0.0, 0.0, 0.0)
ob_cube.scale = (1.4, 1.4, 1.0)
ob_cube.lineart.crease_threshold = 0.0

# ---- collection membership
col_collection.objects.link(ob_cube)

# ---- scene / render settings (as saved in the file)
scene.frame_start = 1; scene.frame_end = 250; scene.frame_set(1)
scene.render.engine = 'BLENDER_EEVEE_NEXT'
scene.cycles.use_denoising = False
scene.cycles.samples = 128
scene.cycles.sampling_pattern = 'TABULATED_SOBOL'
scene.cycles.use_adaptive_sampling = False
scene.cycles.use_light_tree = False
scene.view_settings.view_transform = 'Filmic'
bpy.context.view_layer.update()

# ---- added for rendering (the .blend has no active camera and no usable light): camera, sun
cam_auto = bpy.data.cameras.new('AutoCamera')
cam_auto.lens = 50.0
cam_auto.sensor_width = 36.0
cam_auto.clip_end = 1000.0
ob_auto_camera = bpy.data.objects.new('AutoCamera', cam_auto)
scene.collection.objects.link(ob_auto_camera)
ob_auto_camera.location = (18.8936, -22.6723, 15.6149)
ob_auto_camera.rotation_euler = (1.09748, -7.21219e-08, 0.694738)
scene.camera = ob_auto_camera
light_auto_sun = bpy.data.lights.new('AutoSun', 'SUN')
light_auto_sun.energy = 3.0
light_auto_sun.angle = 0.0523599
ob_auto_sun = bpy.data.objects.new('AutoSun', light_auto_sun)
scene.collection.objects.link(ob_auto_sun)
ob_auto_sun.rotation_euler = (0.872665, 0.174533, 0.523599)
bpy.context.view_layer.update()
